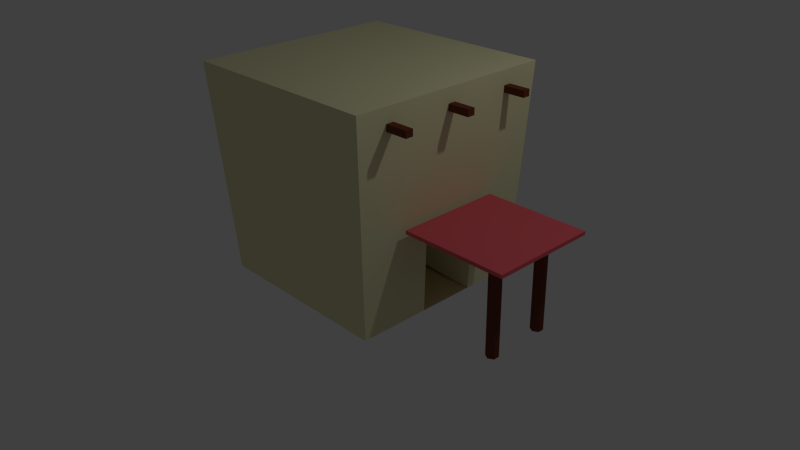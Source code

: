 # Source: HouseWIthStuff.blend  (saved by Blender 2.76.0; exported with 4.5.12 LTS)
import bpy
from mathutils import Matrix  # noqa: F401  (used for matrix-valued properties, if any)

bpy.ops.wm.read_factory_settings(use_empty=True)
scene = bpy.context.scene
scene.name = 'Scene'

# ---- collections
col_collection_1 = bpy.data.collections.new('Collection 1'); scene.collection.children.link(col_collection_1)

# ---- materials (node trees are filled in below, after node groups)
mat_material_001 = bpy.data.materials.new('Material.001')
mat_material_001.alpha_threshold = 0.0
mat_material_001.use_transparent_shadow = False
mat_material_001.diffuse_color = (0.1523, 0.04592, 0.02339, 1.0)
mat_material_001.roughness = 0.5
mat_material_001.specular_intensity = 0.0
mat_material_002 = bpy.data.materials.new('Material.002')
mat_material_002.alpha_threshold = 0.0
mat_material_002.use_transparent_shadow = False
mat_material_002.diffuse_color = (0.8, 0.1229, 0.1474, 1.0)
mat_material_002.roughness = 0.5
mat_material_002.specular_intensity = 0.0
mat_material = bpy.data.materials.new('Material')
mat_material.alpha_threshold = 0.0
mat_material.use_transparent_shadow = False
mat_material.diffuse_color = (0.8, 0.7705, 0.47, 1.0)
mat_material.roughness = 0.5
mat_material.specular_intensity = 0.0
mat_material.line_color = (0.0, 0.0, 0.0, 1.0)

# ---- material node trees

# ---- world
world_world = bpy.data.worlds.new('World'); scene.world = world_world
world_world.color = (0.05088, 0.05088, 0.05088)
world_world.use_sun_shadow = False
world_world.sun_shadow_jitter_overblur = 0.0
world_world.cycles.sampling_method = 'MANUAL'
world_world.cycles.sample_map_resolution = 256

# ---- cameras
cam_camera = bpy.data.cameras.new('Camera')
cam_camera.clip_end = 100.0
cam_camera.lens = 35.0
cam_camera.sensor_width = 32.0
cam_camera.sensor_height = 18.0
cam_camera.ortho_scale = 7.314
cam_camera.dof.focus_distance = 0.0
cam_camera.dof.aperture_fstop = 128.0

# ---- lights
light_lamp = bpy.data.lights.new('Lamp', 'POINT')
light_lamp.transmission_factor = 0.0
light_lamp.cutoff_distance = 30.0
light_lamp.energy = 100.0
light_lamp.shadow_buffer_clip_start = 1.001
light_lamp.shadow_soft_size = 0.1
light_lamp.shadow_maximum_resolution = 0.006
light_lamp.use_absolute_resolution = True
light_lamp.cycles.use_multiple_importance_sampling = False

# ---- meshes
me_cube_004 = bpy.data.meshes.new('Cube.004')
me_cube_004.from_pydata([(-1.0, -1.0, -1.0), (-1.0, -1.0, 1.0), (-1.0, 1.0, -1.0), (-1.0, 1.0, 1.0), (1.0, -1.0, -1.0), (1.0, -1.0, 1.0), (1.0, 1.0, -1.0), (1.0, 1.0, 1.0)], [], [(1, 3, 2, 0), (3, 7, 6, 2), (7, 5, 4, 6), (5, 1, 0, 4), (0, 2, 6, 4), (5, 7, 3, 1)])
me_cube_004.materials.append(mat_material_001)
me_cube_004.use_remesh_preserve_volume = False
me_cube_004.use_remesh_preserve_attributes = False
me_cube_004.use_mirror_vertex_groups = False
me_cube_004.update()
me_cube_003 = bpy.data.meshes.new('Cube.003')
me_cube_003.from_pydata([(-1.0, -1.0, -1.0), (-1.0, -1.0, 1.0), (-1.0, 1.0, -1.0), (-1.0, 1.0, 1.0), (1.0, -1.0, -1.0), (1.0, -1.0, 1.0), (1.0, 1.0, -1.0), (1.0, 1.0, 1.0)], [], [(1, 3, 2, 0), (3, 7, 6, 2), (7, 5, 4, 6), (5, 1, 0, 4), (0, 2, 6, 4), (5, 7, 3, 1)])
me_cube_003.materials.append(mat_material_001)
me_cube_003.use_remesh_preserve_volume = False
me_cube_003.use_remesh_preserve_attributes = False
me_cube_003.use_mirror_vertex_groups = False
me_cube_003.update()
me_cube_002 = bpy.data.meshes.new('Cube.002')
me_cube_002.from_pydata([(-1.0, -1.0, -1.0), (-1.0, -1.0, 1.0), (-1.0, 1.0, -1.0), (-1.0, 1.0, 1.0), (1.0, -1.0, -1.0), (1.0, -1.0, 1.0), (1.0, 1.0, -1.0), (1.0, 1.0, 1.0)], [], [(1, 3, 2, 0), (3, 7, 6, 2), (7, 5, 4, 6), (5, 1, 0, 4), (0, 2, 6, 4), (5, 7, 3, 1)])
me_cube_002.materials.append(mat_material_001)
me_cube_002.use_remesh_preserve_volume = False
me_cube_002.use_remesh_preserve_attributes = False
me_cube_002.use_mirror_vertex_groups = False
me_cube_002.update()
me_cube_001 = bpy.data.meshes.new('Cube.001')
me_cube_001.from_pydata([(-1.0, -1.0, -1.0), (-1.0, -1.0, 1.0), (-1.0, 1.0, -1.0), (-1.0, 1.0, 1.0), (1.0, -1.0, -1.0), (1.0, -1.0, 1.0), (1.0, 1.0, -1.0), (1.0, 1.0, 1.0)], [], [(1, 3, 2, 0), (3, 7, 6, 2), (7, 5, 4, 6), (5, 1, 0, 4), (0, 2, 6, 4), (5, 7, 3, 1)])
me_cube_001.materials.append(mat_material_002)
me_cube_001.use_remesh_preserve_volume = False
me_cube_001.use_remesh_preserve_attributes = False
me_cube_001.use_mirror_vertex_groups = False
me_cube_001.update()
me_cylinder_001 = bpy.data.meshes.new('Cylinder.001')
me_cylinder_001.from_pydata([(0.0, 1.0, -1.0), (0.0, 1.0, 1.0), (0.866, 0.5, -1.0), (0.866, 0.5, 1.0), (0.866, -0.5, -1.0), (0.866, -0.5, 1.0), (-8.742e-08, -1.0, -1.0), (-8.742e-08, -1.0, 1.0), (-0.866, -0.5, -1.0), (-0.866, -0.5, 1.0), (-0.866, 0.5, -1.0), (-0.866, 0.5, 1.0)], [], [(0, 1, 3, 2), (2, 3, 5, 4), (4, 5, 7, 6), (6, 7, 9, 8), (3, 1, 11, 9, 7, 5), (10, 11, 1, 0), (8, 9, 11, 10), (0, 2, 4, 6, 8, 10)])
me_cylinder_001.materials.append(mat_material_001)
me_cylinder_001.use_remesh_preserve_volume = False
me_cylinder_001.use_remesh_preserve_attributes = False
me_cylinder_001.use_mirror_vertex_groups = False
me_cylinder_001.update()
me_cylinder = bpy.data.meshes.new('Cylinder')
me_cylinder.from_pydata([(0.0, 1.0, -1.0), (0.0, 1.0, 1.0), (0.866, 0.5, -1.0), (0.866, 0.5, 1.0), (0.866, -0.5, -1.0), (0.866, -0.5, 1.0), (-8.742e-08, -1.0, -1.0), (-8.742e-08, -1.0, 1.0), (-0.866, -0.5, -1.0), (-0.866, -0.5, 1.0), (-0.866, 0.5, -1.0), (-0.866, 0.5, 1.0)], [], [(0, 1, 3, 2), (2, 3, 5, 4), (4, 5, 7, 6), (6, 7, 9, 8), (3, 1, 11, 9, 7, 5), (10, 11, 1, 0), (8, 9, 11, 10), (0, 2, 4, 6, 8, 10)])
me_cylinder.materials.append(mat_material_001)
me_cylinder.use_remesh_preserve_volume = False
me_cylinder.use_remesh_preserve_attributes = False
me_cylinder.use_mirror_vertex_groups = False
me_cylinder.update()
me_cube = bpy.data.meshes.new('Cube')
me_cube.from_pydata([(0.8912, 0.8912, -1.0), (0.8912, -0.8912, -1.0), (-0.8912, -0.8912, -1.0), (-0.8912, 0.8912, -1.0), (1.0, 1.0, 1.0), (1.0, -1.0, 1.0), (-1.0, -1.0, 1.0), (-1.0, 1.0, 1.0), (0.9307, 0.9307, -0.2743), (0.9307, -0.9307, -0.2743), (-0.9307, -0.9307, -0.2743), (-0.9307, 0.9307, -0.2743), (0.8912, -0.2137, -1.0), (-0.8912, -0.2137, -1.0), (1.0, -0.2398, 1.0), (-1.0, -0.2398, 1.0), (-0.9307, -0.2231, -0.2743), (0.9307, -0.2231, -0.2743), (-0.8912, 0.3388, -1.0), (-1.0, 0.3801, 1.0), (-0.9307, 0.3538, -0.2743), (0.8912, 0.3388, -1.0), (1.0, 0.3801, 1.0), (0.9307, 0.3538, -0.2743), (0.2096, 0.3388, -0.9629), (0.2096, -0.2137, -0.9629), (0.2491, 0.3538, -0.2372), (0.2491, -0.2231, -0.2372)], [], [(12, 1, 2, 13), (14, 15, 6, 5), (17, 14, 5, 9), (9, 5, 6, 10), (20, 19, 7, 11), (8, 0, 3, 11), (4, 8, 11, 7), (18, 20, 11, 3), (1, 9, 10, 2), (12, 17, 9, 1), (21, 23, 26, 24), (2, 10, 16, 13), (10, 6, 15, 16), (23, 22, 14, 17), (22, 19, 15, 14), (21, 12, 13, 18), (0, 21, 18, 3), (4, 7, 19, 22), (8, 4, 22, 23), (0, 8, 23, 21), (13, 16, 20, 18), (16, 15, 19, 20), (24, 26, 27, 25), (17, 12, 25, 27), (23, 17, 27, 26)])
me_cube.materials.append(mat_material)
me_cube.use_remesh_preserve_volume = False
me_cube.use_remesh_preserve_attributes = False
me_cube.use_mirror_vertex_groups = False
me_cube.update()

# ---- objects
ob_cube_004 = bpy.data.objects.new('Cube.004', me_cube_004)
ob_cube_003 = bpy.data.objects.new('Cube.003', me_cube_003)
ob_cube_002 = bpy.data.objects.new('Cube.002', me_cube_002)
ob_cube_001 = bpy.data.objects.new('Cube.001', me_cube_001)
ob_cylinder_001 = bpy.data.objects.new('Cylinder.001', me_cylinder_001)
ob_cylinder = bpy.data.objects.new('Cylinder', me_cylinder)
ob_cube = bpy.data.objects.new('Cube', me_cube)
ob_lamp = bpy.data.objects.new('Lamp', light_lamp)
ob_camera = bpy.data.objects.new('Camera', cam_camera)

# ---- transforms, parenting, visibility, modifiers, constraints
ob_cube_004.location = (1.323, 0.8849, 2.316)
ob_cube_004.scale = (0.3107, 0.04963, 0.0422)
ob_cube_004.lineart.crease_threshold = 0.0
ob_cube_003.location = (1.323, -0.01615, 2.316)
ob_cube_003.scale = (0.3107, 0.04963, 0.0422)
ob_cube_003.lineart.crease_threshold = 0.0
ob_cube_002.location = (1.323, -0.9132, 2.316)
ob_cube_002.scale = (0.3107, 0.04963, 0.0422)
ob_cube_002.lineart.crease_threshold = 0.0
ob_cube_001.location = (2.037, -0.02993, 1.058)
ob_cube_001.scale = (0.6819, 0.6819, 0.0231)
ob_cube_001.lineart.crease_threshold = 0.0
ob_cylinder_001.location = (2.397, 0.3361, 0.4397)
ob_cylinder_001.scale = (0.0763, 0.0763, 0.6078)
ob_cylinder_001.lineart.crease_threshold = 0.0
ob_cylinder.location = (2.397, -0.4257, 0.4397)
ob_cylinder.scale = (0.0763, 0.0763, 0.6078)
ob_cylinder.lineart.crease_threshold = 0.0
ob_cube.location = (0.0, 0.0, 1.183)
ob_cube.scale = (1.362, 1.362, 1.362)
ob_cube.lock_rotations_4d = False
ob_cube.empty_display_type = 'ARROWS'
ob_cube.lineart.crease_threshold = 0.0
ob_lamp.location = (4.076, 1.005, 5.904)
ob_lamp.rotation_euler = (0.6503, 0.05522, 1.866)
ob_lamp.lock_rotations_4d = False
ob_lamp.empty_display_type = 'ARROWS'
ob_lamp.color = (0.0, 0.0, 0.0, 0.0)
ob_lamp.lineart.crease_threshold = 0.0
ob_camera.location = (7.481, -6.508, 5.344)
ob_camera.rotation_euler = (1.109, 0.01082, 0.8149)
ob_camera.lock_rotations_4d = False
ob_camera.empty_display_type = 'ARROWS'
ob_camera.color = (0.0, 0.0, 0.0, 0.0)
ob_camera.display_type = 'WIRE'
ob_camera.lineart.crease_threshold = 0.0

# ---- collection membership
col_collection_1.objects.link(ob_cube_004)
col_collection_1.objects.link(ob_cube_003)
col_collection_1.objects.link(ob_cube_002)
col_collection_1.objects.link(ob_cube_001)
col_collection_1.objects.link(ob_cylinder_001)
col_collection_1.objects.link(ob_cylinder)
col_collection_1.objects.link(ob_cube)
col_collection_1.objects.link(ob_lamp)
col_collection_1.objects.link(ob_camera)

# ---- scene / render settings (as saved in the file)
scene.camera = ob_camera
scene.frame_start = 1; scene.frame_end = 250; scene.frame_set(1)
scene.render.engine = 'BLENDER_EEVEE_NEXT'
scene.render.resolution_percentage = 50
scene.render.dither_intensity = 0.0
scene.cycles.use_denoising = False
scene.cycles.samples = 10
scene.cycles.sampling_pattern = 'TABULATED_SOBOL'
scene.cycles.light_sampling_threshold = 0.0
scene.cycles.use_adaptive_sampling = False
scene.cycles.use_light_tree = False
scene.cycles.blur_glossy = 0.0
scene.cycles.pixel_filter_type = 'GAUSSIAN'
scene.cycles.sample_clamp_indirect = 0.0
scene.view_settings.view_transform = 'Standard'
bpy.context.view_layer.update()
